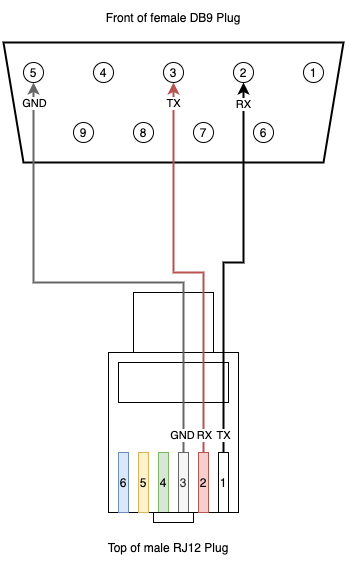

The diagram above was exported from draw.io. Its source (the exported page's mxGraphModel, read from the mxfile embedded in the PNG):
<mxGraphModel dx="946" dy="556" grid="1" gridSize="10" guides="1" tooltips="1" connect="1" arrows="1" fold="1" page="1" pageScale="1" pageWidth="827" pageHeight="1169" math="0" shadow="0">
  <root>
    <mxCell id="0" />
    <mxCell id="1" parent="0" />
    <mxCell id="xoE_pETYmtl5CIwaQo2E-50" value="" style="rounded=0;whiteSpace=wrap;html=1;" vertex="1" parent="1">
      <mxGeometry x="270" y="330" width="80" height="160" as="geometry" />
    </mxCell>
    <mxCell id="xoE_pETYmtl5CIwaQo2E-29" value="" style="shape=trapezoid;perimeter=trapezoidPerimeter;whiteSpace=wrap;html=1;fixedSize=1;rotation=-180;strokeWidth=2;" vertex="1" parent="1">
      <mxGeometry x="140" y="80" width="340" height="120" as="geometry" />
    </mxCell>
    <mxCell id="xoE_pETYmtl5CIwaQo2E-2" value="5" style="ellipse;whiteSpace=wrap;html=1;aspect=fixed;" vertex="1" parent="1">
      <mxGeometry x="160" y="100" width="20" height="20" as="geometry" />
    </mxCell>
    <mxCell id="xoE_pETYmtl5CIwaQo2E-3" value="4" style="ellipse;whiteSpace=wrap;html=1;aspect=fixed;" vertex="1" parent="1">
      <mxGeometry x="230" y="100" width="20" height="20" as="geometry" />
    </mxCell>
    <mxCell id="xoE_pETYmtl5CIwaQo2E-4" value="3" style="ellipse;whiteSpace=wrap;html=1;aspect=fixed;" vertex="1" parent="1">
      <mxGeometry x="300" y="100" width="20" height="20" as="geometry" />
    </mxCell>
    <mxCell id="xoE_pETYmtl5CIwaQo2E-5" value="2" style="ellipse;whiteSpace=wrap;html=1;aspect=fixed;" vertex="1" parent="1">
      <mxGeometry x="370" y="100" width="20" height="20" as="geometry" />
    </mxCell>
    <mxCell id="xoE_pETYmtl5CIwaQo2E-6" value="1" style="ellipse;whiteSpace=wrap;html=1;aspect=fixed;" vertex="1" parent="1">
      <mxGeometry x="440" y="100" width="20" height="20" as="geometry" />
    </mxCell>
    <mxCell id="xoE_pETYmtl5CIwaQo2E-7" value="9" style="ellipse;whiteSpace=wrap;html=1;aspect=fixed;" vertex="1" parent="1">
      <mxGeometry x="210" y="160" width="20" height="20" as="geometry" />
    </mxCell>
    <mxCell id="xoE_pETYmtl5CIwaQo2E-8" value="8" style="ellipse;whiteSpace=wrap;html=1;aspect=fixed;" vertex="1" parent="1">
      <mxGeometry x="270" y="160" width="20" height="20" as="geometry" />
    </mxCell>
    <mxCell id="xoE_pETYmtl5CIwaQo2E-9" value="7" style="ellipse;whiteSpace=wrap;html=1;aspect=fixed;" vertex="1" parent="1">
      <mxGeometry x="330" y="160" width="20" height="20" as="geometry" />
    </mxCell>
    <mxCell id="xoE_pETYmtl5CIwaQo2E-10" value="6" style="ellipse;whiteSpace=wrap;html=1;aspect=fixed;" vertex="1" parent="1">
      <mxGeometry x="390" y="160" width="20" height="20" as="geometry" />
    </mxCell>
    <mxCell id="xoE_pETYmtl5CIwaQo2E-31" value="" style="rounded=0;whiteSpace=wrap;html=1;" vertex="1" parent="1">
      <mxGeometry x="245" y="390" width="130" height="160" as="geometry" />
    </mxCell>
    <mxCell id="xoE_pETYmtl5CIwaQo2E-32" value="" style="rounded=0;whiteSpace=wrap;html=1;" vertex="1" parent="1">
      <mxGeometry x="255" y="400" width="110" height="40" as="geometry" />
    </mxCell>
    <mxCell id="xoE_pETYmtl5CIwaQo2E-33" value="6" style="rounded=0;whiteSpace=wrap;html=1;fillColor=#dae8fc;strokeColor=#6c8ebf;" vertex="1" parent="1">
      <mxGeometry x="255" y="490" width="10" height="60" as="geometry" />
    </mxCell>
    <mxCell id="xoE_pETYmtl5CIwaQo2E-34" value="5" style="rounded=0;whiteSpace=wrap;html=1;fillColor=#fff2cc;strokeColor=#d6b656;" vertex="1" parent="1">
      <mxGeometry x="275" y="490" width="10" height="60" as="geometry" />
    </mxCell>
    <mxCell id="xoE_pETYmtl5CIwaQo2E-40" value="4" style="rounded=0;whiteSpace=wrap;html=1;fillColor=#d5e8d4;strokeColor=#82b366;" vertex="1" parent="1">
      <mxGeometry x="295" y="490" width="10" height="60" as="geometry" />
    </mxCell>
    <mxCell id="xoE_pETYmtl5CIwaQo2E-47" style="edgeStyle=orthogonalEdgeStyle;rounded=0;orthogonalLoop=1;jettySize=auto;html=1;exitX=0.5;exitY=0;exitDx=0;exitDy=0;entryX=0.5;entryY=1;entryDx=0;entryDy=0;fillColor=#f5f5f5;strokeColor=#666666;strokeWidth=2;" edge="1" parent="1" source="xoE_pETYmtl5CIwaQo2E-41" target="xoE_pETYmtl5CIwaQo2E-2">
      <mxGeometry relative="1" as="geometry">
        <Array as="points">
          <mxPoint x="320" y="320" />
          <mxPoint x="170" y="320" />
        </Array>
      </mxGeometry>
    </mxCell>
    <mxCell id="xoE_pETYmtl5CIwaQo2E-56" value="GND" style="edgeLabel;html=1;align=center;verticalAlign=middle;resizable=0;points=[];" vertex="1" connectable="0" parent="xoE_pETYmtl5CIwaQo2E-47">
      <mxGeometry x="0.9231" y="1" relative="1" as="geometry">
        <mxPoint x="1" as="offset" />
      </mxGeometry>
    </mxCell>
    <mxCell id="xoE_pETYmtl5CIwaQo2E-59" value="GND" style="edgeLabel;html=1;align=center;verticalAlign=middle;resizable=0;points=[];" vertex="1" connectable="0" parent="xoE_pETYmtl5CIwaQo2E-47">
      <mxGeometry x="-0.9231" y="2" relative="1" as="geometry">
        <mxPoint y="2" as="offset" />
      </mxGeometry>
    </mxCell>
    <mxCell id="xoE_pETYmtl5CIwaQo2E-41" value="3" style="rounded=0;whiteSpace=wrap;html=1;fillColor=#f5f5f5;strokeColor=#666666;fontColor=#333333;" vertex="1" parent="1">
      <mxGeometry x="315" y="490" width="10" height="60" as="geometry" />
    </mxCell>
    <mxCell id="xoE_pETYmtl5CIwaQo2E-46" style="edgeStyle=orthogonalEdgeStyle;rounded=0;orthogonalLoop=1;jettySize=auto;html=1;entryX=0.5;entryY=1;entryDx=0;entryDy=0;fillColor=#f8cecc;strokeColor=#b85450;strokeWidth=2;" edge="1" parent="1" source="xoE_pETYmtl5CIwaQo2E-42" target="xoE_pETYmtl5CIwaQo2E-4">
      <mxGeometry relative="1" as="geometry">
        <Array as="points">
          <mxPoint x="340" y="310" />
          <mxPoint x="310" y="310" />
        </Array>
      </mxGeometry>
    </mxCell>
    <mxCell id="xoE_pETYmtl5CIwaQo2E-55" value="TX" style="edgeLabel;html=1;align=center;verticalAlign=middle;resizable=0;points=[];" vertex="1" connectable="0" parent="xoE_pETYmtl5CIwaQo2E-46">
      <mxGeometry x="0.875" relative="1" as="geometry">
        <mxPoint x="-1" y="-5" as="offset" />
      </mxGeometry>
    </mxCell>
    <mxCell id="xoE_pETYmtl5CIwaQo2E-58" value="RX" style="edgeLabel;html=1;align=center;verticalAlign=middle;resizable=0;points=[];" vertex="1" connectable="0" parent="xoE_pETYmtl5CIwaQo2E-46">
      <mxGeometry x="-0.915" y="-1" relative="1" as="geometry">
        <mxPoint x="-1" y="-1" as="offset" />
      </mxGeometry>
    </mxCell>
    <mxCell id="xoE_pETYmtl5CIwaQo2E-42" value="2" style="rounded=0;whiteSpace=wrap;html=1;fillColor=#f8cecc;strokeColor=#b85450;" vertex="1" parent="1">
      <mxGeometry x="335" y="490" width="10" height="60" as="geometry" />
    </mxCell>
    <mxCell id="xoE_pETYmtl5CIwaQo2E-45" style="edgeStyle=orthogonalEdgeStyle;rounded=0;orthogonalLoop=1;jettySize=auto;html=1;entryX=0.5;entryY=1;entryDx=0;entryDy=0;strokeWidth=2;" edge="1" parent="1" source="xoE_pETYmtl5CIwaQo2E-44" target="xoE_pETYmtl5CIwaQo2E-5">
      <mxGeometry relative="1" as="geometry">
        <mxPoint x="360" y="230" as="targetPoint" />
        <Array as="points">
          <mxPoint x="360" y="300" />
          <mxPoint x="380" y="300" />
        </Array>
      </mxGeometry>
    </mxCell>
    <mxCell id="xoE_pETYmtl5CIwaQo2E-54" value="RX" style="edgeLabel;html=1;align=center;verticalAlign=middle;resizable=0;points=[];" vertex="1" connectable="0" parent="xoE_pETYmtl5CIwaQo2E-45">
      <mxGeometry x="0.8923" relative="1" as="geometry">
        <mxPoint x="-1" as="offset" />
      </mxGeometry>
    </mxCell>
    <mxCell id="xoE_pETYmtl5CIwaQo2E-57" value="TX" style="edgeLabel;html=1;align=center;verticalAlign=middle;resizable=0;points=[];" vertex="1" connectable="0" parent="xoE_pETYmtl5CIwaQo2E-45">
      <mxGeometry x="-0.9077" y="-1" relative="1" as="geometry">
        <mxPoint x="-2" as="offset" />
      </mxGeometry>
    </mxCell>
    <mxCell id="xoE_pETYmtl5CIwaQo2E-44" value="1" style="rounded=0;whiteSpace=wrap;html=1;" vertex="1" parent="1">
      <mxGeometry x="355" y="490" width="10" height="60" as="geometry" />
    </mxCell>
    <mxCell id="xoE_pETYmtl5CIwaQo2E-51" value="" style="rounded=0;whiteSpace=wrap;html=1;" vertex="1" parent="1">
      <mxGeometry x="290" y="550" width="40" height="10" as="geometry" />
    </mxCell>
    <mxCell id="xoE_pETYmtl5CIwaQo2E-52" value="Front of female DB9 Plug" style="text;html=1;strokeColor=none;fillColor=none;align=center;verticalAlign=middle;whiteSpace=wrap;rounded=0;" vertex="1" parent="1">
      <mxGeometry x="140" y="40" width="340" height="30" as="geometry" />
    </mxCell>
    <mxCell id="xoE_pETYmtl5CIwaQo2E-53" value="Top of male RJ12 Plug" style="text;html=1;strokeColor=none;fillColor=none;align=center;verticalAlign=middle;whiteSpace=wrap;rounded=0;" vertex="1" parent="1">
      <mxGeometry x="240" y="570" width="130" height="30" as="geometry" />
    </mxCell>
  </root>
</mxGraphModel>